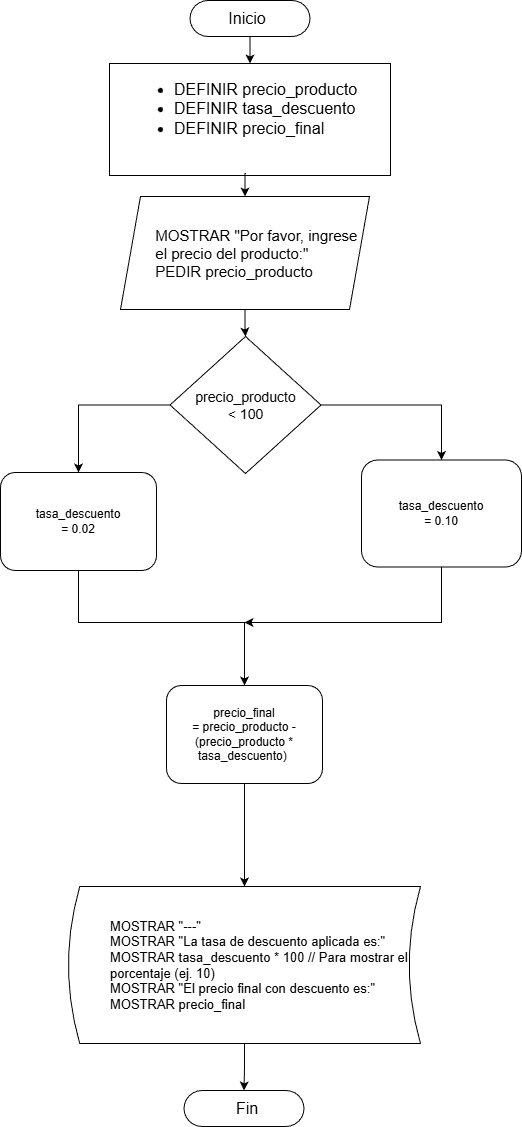

The diagram above was exported from draw.io. Its source (the exported page's mxGraphModel, read from the mxfile embedded in the PNG):
<mxGraphModel dx="1767" dy="1027" grid="0" gridSize="10" guides="1" tooltips="1" connect="1" arrows="1" fold="1" page="1" pageScale="1" pageWidth="1100" pageHeight="850" math="0" shadow="0">
  <root>
    <mxCell id="0" />
    <mxCell id="1" parent="0" />
    <mxCell id="KrQ3liRQmkJ-vrhf4GiY-5" edge="1" parent="1" source="KrQ3liRQmkJ-vrhf4GiY-6" style="edgeStyle=orthogonalEdgeStyle;rounded=0;orthogonalLoop=1;jettySize=auto;html=1;" target="KrQ3liRQmkJ-vrhf4GiY-10" value="">
      <mxGeometry relative="1" as="geometry" />
    </mxCell>
    <mxCell id="KrQ3liRQmkJ-vrhf4GiY-6" parent="1" style="shape=parallelogram;perimeter=parallelogramPerimeter;whiteSpace=wrap;html=1;fixedSize=1;fontSize=15;align=left;" value="&lt;div&gt;&lt;span style=&quot;white-space: normal;&quot;&gt;&lt;span style=&quot;white-space: pre;&quot;&gt;&#09;&lt;/span&gt;MOSTRAR &quot;Por favor, ingrese &lt;span style=&quot;white-space: pre;&quot;&gt;&#09;&lt;/span&gt;el precio del producto:&quot;&amp;nbsp;&lt;/span&gt;&lt;/div&gt;&lt;div&gt;&amp;nbsp; &lt;span style=&quot;white-space: pre;&quot;&gt;&#09;&lt;/span&gt;PEDIR precio_producto&amp;nbsp;&lt;/div&gt;" vertex="1">
      <mxGeometry height="113" width="249" x="426" y="231" as="geometry" />
    </mxCell>
    <mxCell id="KrQ3liRQmkJ-vrhf4GiY-22" edge="1" parent="1" source="KrQ3liRQmkJ-vrhf4GiY-7" style="edgeStyle=orthogonalEdgeStyle;rounded=0;orthogonalLoop=1;jettySize=auto;html=1;" target="KrQ3liRQmkJ-vrhf4GiY-21" value="">
      <mxGeometry relative="1" as="geometry" />
    </mxCell>
    <mxCell id="KrQ3liRQmkJ-vrhf4GiY-7" parent="1" style="shape=dataStorage;whiteSpace=wrap;html=1;fixedSize=1;size=11.264236450195312;align=left;" value="&lt;blockquote style=&quot;margin: 0 0 0 40px; border: none; padding: 0px;&quot;&gt;&lt;div&gt;&lt;span style=&quot;white-space: normal;&quot;&gt;&lt;font style=&quot;font-size: 13px;&quot;&gt;MOSTRAR &quot;---&quot;&lt;/font&gt;&lt;/span&gt;&lt;/div&gt;&lt;div&gt;&lt;span style=&quot;background-color: transparent; color: light-dark(rgb(0, 0, 0), rgb(255, 255, 255));&quot;&gt;&lt;font style=&quot;font-size: 13px;&quot;&gt;MOSTRAR &quot;La tasa de descuento aplicada es:&quot;&lt;/font&gt;&lt;/span&gt;&lt;/div&gt;&lt;div&gt;&lt;span style=&quot;background-color: transparent; color: light-dark(rgb(0, 0, 0), rgb(255, 255, 255));&quot;&gt;&lt;font style=&quot;font-size: 13px;&quot;&gt;MOSTRAR tasa_descuento * 100 // Para mostrar el porcentaje (ej. 10)&lt;/font&gt;&lt;/span&gt;&lt;/div&gt;&lt;div&gt;&lt;span style=&quot;background-color: transparent; color: light-dark(rgb(0, 0, 0), rgb(255, 255, 255));&quot;&gt;&lt;font style=&quot;font-size: 13px;&quot;&gt;MOSTRAR &quot;El precio final con descuento es:&quot;&lt;/font&gt;&lt;/span&gt;&lt;/div&gt;&lt;div&gt;&lt;span style=&quot;background-color: transparent; color: light-dark(rgb(0, 0, 0), rgb(255, 255, 255));&quot;&gt;&lt;font style=&quot;font-size: 13px;&quot;&gt;MOSTRAR precio_final&lt;/font&gt;&lt;/span&gt;&lt;/div&gt;&lt;/blockquote&gt;" vertex="1">
      <mxGeometry height="157" width="352" x="374" y="921" as="geometry" />
    </mxCell>
    <mxCell id="KrQ3liRQmkJ-vrhf4GiY-8" edge="1" parent="1" source="KrQ3liRQmkJ-vrhf4GiY-10" style="edgeStyle=orthogonalEdgeStyle;rounded=0;orthogonalLoop=1;jettySize=auto;html=1;entryX=0.5;entryY=0;entryDx=0;entryDy=0;" target="KrQ3liRQmkJ-vrhf4GiY-11">
      <mxGeometry relative="1" as="geometry" />
    </mxCell>
    <mxCell id="KrQ3liRQmkJ-vrhf4GiY-9" edge="1" parent="1" source="KrQ3liRQmkJ-vrhf4GiY-10" style="edgeStyle=orthogonalEdgeStyle;rounded=0;orthogonalLoop=1;jettySize=auto;html=1;entryX=0.5;entryY=0;entryDx=0;entryDy=0;" target="KrQ3liRQmkJ-vrhf4GiY-12">
      <mxGeometry relative="1" as="geometry" />
    </mxCell>
    <mxCell id="KrQ3liRQmkJ-vrhf4GiY-10" parent="1" style="rhombus;whiteSpace=wrap;html=1;fontSize=14;" value="precio_producto&lt;br&gt;&amp;lt; 100" vertex="1">
      <mxGeometry height="137" width="151" x="475.5" y="371" as="geometry" />
    </mxCell>
    <mxCell id="KrQ3liRQmkJ-vrhf4GiY-14" edge="1" parent="1" source="KrQ3liRQmkJ-vrhf4GiY-11" style="edgeStyle=orthogonalEdgeStyle;rounded=0;orthogonalLoop=1;jettySize=auto;html=1;entryX=0.5;entryY=0;entryDx=0;entryDy=0;" target="KrQ3liRQmkJ-vrhf4GiY-13">
      <mxGeometry relative="1" as="geometry">
        <Array as="points">
          <mxPoint x="384" y="657" />
          <mxPoint x="550" y="657" />
        </Array>
        <mxPoint x="403" y="728" as="targetPoint" />
      </mxGeometry>
    </mxCell>
    <mxCell id="KrQ3liRQmkJ-vrhf4GiY-11" parent="1" style="rounded=1;whiteSpace=wrap;html=1;" value="tasa_descuento&lt;br/&gt;= 0.02" vertex="1">
      <mxGeometry height="98" width="156" x="306" y="507" as="geometry" />
    </mxCell>
    <mxCell id="KrQ3liRQmkJ-vrhf4GiY-15" edge="1" parent="1" source="KrQ3liRQmkJ-vrhf4GiY-12" style="edgeStyle=orthogonalEdgeStyle;rounded=0;orthogonalLoop=1;jettySize=auto;html=1;">
      <mxGeometry relative="1" as="geometry">
        <Array as="points">
          <mxPoint x="747" y="657" />
          <mxPoint x="549" y="657" />
        </Array>
        <mxPoint x="550" y="657" as="targetPoint" />
      </mxGeometry>
    </mxCell>
    <mxCell id="KrQ3liRQmkJ-vrhf4GiY-12" parent="1" style="rounded=1;whiteSpace=wrap;html=1;" value="tasa_descuento&lt;br/&gt;= 0.10" vertex="1">
      <mxGeometry height="107" width="160" x="667" y="494.5" as="geometry" />
    </mxCell>
    <mxCell id="KrQ3liRQmkJ-vrhf4GiY-16" edge="1" parent="1" source="KrQ3liRQmkJ-vrhf4GiY-13" style="edgeStyle=orthogonalEdgeStyle;rounded=0;orthogonalLoop=1;jettySize=auto;html=1;" target="KrQ3liRQmkJ-vrhf4GiY-7" value="">
      <mxGeometry relative="1" as="geometry" />
    </mxCell>
    <mxCell id="KrQ3liRQmkJ-vrhf4GiY-13" parent="1" style="rounded=1;whiteSpace=wrap;html=1;" value="precio_final&lt;br/&gt;= precio_producto - (precio_producto * tasa_descuento)&amp;nbsp;" vertex="1">
      <mxGeometry height="98" width="156" x="472" y="720" as="geometry" />
    </mxCell>
    <mxCell id="KrQ3liRQmkJ-vrhf4GiY-18" parent="1" style="rounded=0;whiteSpace=wrap;html=1;" value="" vertex="1">
      <mxGeometry height="112" width="281" x="415" y="98" as="geometry" />
    </mxCell>
    <mxCell id="KrQ3liRQmkJ-vrhf4GiY-20" edge="1" parent="1" source="KrQ3liRQmkJ-vrhf4GiY-19" style="edgeStyle=orthogonalEdgeStyle;rounded=0;orthogonalLoop=1;jettySize=auto;html=1;" target="KrQ3liRQmkJ-vrhf4GiY-18" value="">
      <mxGeometry relative="1" as="geometry" />
    </mxCell>
    <mxCell id="KrQ3liRQmkJ-vrhf4GiY-19" parent="1" style="rounded=1;whiteSpace=wrap;html=1;arcSize=50;" value="" vertex="1">
      <mxGeometry height="36" width="120" x="495.5" y="35" as="geometry" />
    </mxCell>
    <mxCell id="KrQ3liRQmkJ-vrhf4GiY-21" parent="1" style="rounded=1;whiteSpace=wrap;html=1;arcSize=50;" value="" vertex="1">
      <mxGeometry height="36" width="120" x="489.5" y="1125" as="geometry" />
    </mxCell>
    <mxCell id="KrQ3liRQmkJ-vrhf4GiY-26" parent="1" style="text;html=1;whiteSpace=wrap;strokeColor=none;fillColor=none;align=center;verticalAlign=middle;rounded=0;fontSize=16;" value="Inicio" vertex="1">
      <mxGeometry height="30" width="60" x="522.5" y="38" as="geometry" />
    </mxCell>
    <mxCell id="KrQ3liRQmkJ-vrhf4GiY-27" parent="1" style="text;html=1;whiteSpace=wrap;strokeColor=none;fillColor=none;align=center;verticalAlign=middle;rounded=0;fontSize=16;" value="Fin" vertex="1">
      <mxGeometry height="30" width="60" x="523" y="1128" as="geometry" />
    </mxCell>
    <mxCell id="KrQ3liRQmkJ-vrhf4GiY-29" edge="1" parent="1" source="KrQ3liRQmkJ-vrhf4GiY-28" style="edgeStyle=orthogonalEdgeStyle;rounded=0;orthogonalLoop=1;jettySize=auto;html=1;exitX=0.5;exitY=1;exitDx=0;exitDy=0;entryX=0.5;entryY=0;entryDx=0;entryDy=0;" target="KrQ3liRQmkJ-vrhf4GiY-6">
      <mxGeometry relative="1" as="geometry" />
    </mxCell>
    <mxCell id="KrQ3liRQmkJ-vrhf4GiY-28" parent="1" style="text;html=1;whiteSpace=wrap;strokeColor=none;fillColor=none;align=center;verticalAlign=middle;rounded=0;fontSize=16;" value="&lt;div style=&quot;text-align: left;&quot;&gt;&lt;ul&gt;&lt;li&gt;&lt;span style=&quot;white-space: normal;&quot;&gt;&lt;font&gt;DEFINIR precio_producto&lt;/font&gt;&lt;/span&gt;&lt;/li&gt;&lt;li&gt;&lt;span style=&quot;background-color: transparent; color: light-dark(rgb(0, 0, 0), rgb(255, 255, 255));&quot;&gt;&lt;font&gt;DEFINIR tasa_descuento&lt;/font&gt;&lt;/span&gt;&lt;/li&gt;&lt;li&gt;&lt;span style=&quot;background-color: transparent; color: light-dark(rgb(0, 0, 0), rgb(255, 255, 255));&quot;&gt;&lt;font&gt;DEFINIR precio_final&lt;/font&gt;&lt;/span&gt;&lt;/li&gt;&lt;/ul&gt;&lt;/div&gt;&lt;div&gt;&lt;br&gt;&lt;/div&gt;" vertex="1">
      <mxGeometry height="110" width="281" x="411" y="98" as="geometry" />
    </mxCell>
  </root>
</mxGraphModel>